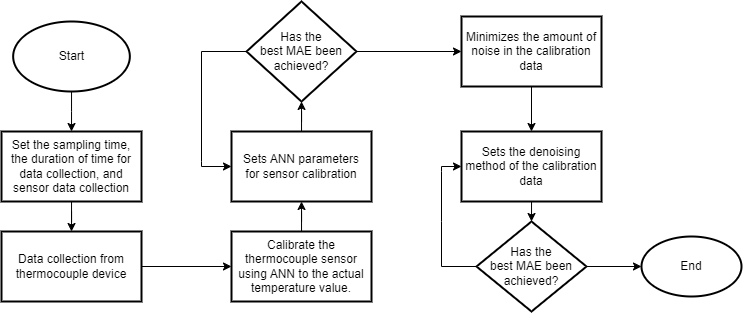

The diagram above was exported from draw.io. Its source (the exported page's mxGraphModel, read from the mxfile embedded in the PNG):
<mxGraphModel dx="569" dy="334" grid="1" gridSize="10" guides="1" tooltips="1" connect="1" arrows="1" fold="1" page="1" pageScale="1" pageWidth="850" pageHeight="1100" math="0" shadow="0">
  <root>
    <mxCell id="0" />
    <mxCell id="1" parent="0" />
    <mxCell id="_mEVetN7nfMlTZuGp1Y5-10" value="" style="edgeStyle=orthogonalEdgeStyle;rounded=0;orthogonalLoop=1;jettySize=auto;html=1;" edge="1" parent="1" source="_mEVetN7nfMlTZuGp1Y5-8" target="_mEVetN7nfMlTZuGp1Y5-9">
      <mxGeometry relative="1" as="geometry" />
    </mxCell>
    <mxCell id="_mEVetN7nfMlTZuGp1Y5-8" value="Start" style="strokeWidth=2;html=1;shape=mxgraph.flowchart.start_1;whiteSpace=wrap;" vertex="1" parent="1">
      <mxGeometry x="161.66" y="200" width="116.67" height="70" as="geometry" />
    </mxCell>
    <mxCell id="_mEVetN7nfMlTZuGp1Y5-16" value="" style="edgeStyle=orthogonalEdgeStyle;rounded=0;orthogonalLoop=1;jettySize=auto;html=1;" edge="1" parent="1" source="_mEVetN7nfMlTZuGp1Y5-9" target="_mEVetN7nfMlTZuGp1Y5-15">
      <mxGeometry relative="1" as="geometry" />
    </mxCell>
    <mxCell id="_mEVetN7nfMlTZuGp1Y5-9" value="Set the sampling time, the duration of time for data collection, and &lt;br&gt;sensor data collection" style="whiteSpace=wrap;html=1;strokeWidth=2;" vertex="1" parent="1">
      <mxGeometry x="150" y="310" width="140" height="70" as="geometry" />
    </mxCell>
    <mxCell id="_mEVetN7nfMlTZuGp1Y5-20" value="" style="edgeStyle=orthogonalEdgeStyle;rounded=0;orthogonalLoop=1;jettySize=auto;html=1;" edge="1" parent="1" source="_mEVetN7nfMlTZuGp1Y5-11" target="_mEVetN7nfMlTZuGp1Y5-13">
      <mxGeometry relative="1" as="geometry" />
    </mxCell>
    <mxCell id="_mEVetN7nfMlTZuGp1Y5-11" value="Sets ANN parameters &lt;br&gt;for sensor calibration" style="whiteSpace=wrap;html=1;strokeWidth=2;" vertex="1" parent="1">
      <mxGeometry x="380" y="310" width="140" height="70" as="geometry" />
    </mxCell>
    <mxCell id="_mEVetN7nfMlTZuGp1Y5-30" value="" style="edgeStyle=orthogonalEdgeStyle;rounded=0;orthogonalLoop=1;jettySize=auto;html=1;" edge="1" parent="1" source="_mEVetN7nfMlTZuGp1Y5-13" target="_mEVetN7nfMlTZuGp1Y5-24">
      <mxGeometry relative="1" as="geometry" />
    </mxCell>
    <mxCell id="_mEVetN7nfMlTZuGp1Y5-13" value="Has the &lt;br&gt;best MAE been &lt;br&gt;achieved?" style="rhombus;whiteSpace=wrap;html=1;strokeWidth=2;direction=south;" vertex="1" parent="1">
      <mxGeometry x="395" y="180" width="110" height="100" as="geometry" />
    </mxCell>
    <mxCell id="_mEVetN7nfMlTZuGp1Y5-28" value="" style="edgeStyle=orthogonalEdgeStyle;rounded=0;orthogonalLoop=1;jettySize=auto;html=1;" edge="1" parent="1" source="_mEVetN7nfMlTZuGp1Y5-15" target="_mEVetN7nfMlTZuGp1Y5-27">
      <mxGeometry relative="1" as="geometry" />
    </mxCell>
    <mxCell id="_mEVetN7nfMlTZuGp1Y5-15" value="Data collection from thermocouple device" style="whiteSpace=wrap;html=1;strokeWidth=2;" vertex="1" parent="1">
      <mxGeometry x="150.00000000000003" y="410" width="140" height="70" as="geometry" />
    </mxCell>
    <mxCell id="_mEVetN7nfMlTZuGp1Y5-34" value="" style="edgeStyle=orthogonalEdgeStyle;rounded=0;orthogonalLoop=1;jettySize=auto;html=1;" edge="1" parent="1" source="_mEVetN7nfMlTZuGp1Y5-24" target="_mEVetN7nfMlTZuGp1Y5-33">
      <mxGeometry relative="1" as="geometry" />
    </mxCell>
    <mxCell id="_mEVetN7nfMlTZuGp1Y5-24" value="Minimizes the amount of noise in the calibration data" style="whiteSpace=wrap;html=1;strokeWidth=2;" vertex="1" parent="1">
      <mxGeometry x="610" y="195" width="140" height="70" as="geometry" />
    </mxCell>
    <mxCell id="_mEVetN7nfMlTZuGp1Y5-29" value="" style="edgeStyle=orthogonalEdgeStyle;rounded=0;orthogonalLoop=1;jettySize=auto;html=1;" edge="1" parent="1" source="_mEVetN7nfMlTZuGp1Y5-27" target="_mEVetN7nfMlTZuGp1Y5-11">
      <mxGeometry relative="1" as="geometry" />
    </mxCell>
    <mxCell id="_mEVetN7nfMlTZuGp1Y5-27" value="Calibrate the thermocouple sensor using ANN to the actual temperature value." style="whiteSpace=wrap;html=1;strokeWidth=2;" vertex="1" parent="1">
      <mxGeometry x="380" y="410" width="140" height="70" as="geometry" />
    </mxCell>
    <mxCell id="_mEVetN7nfMlTZuGp1Y5-31" value="" style="endArrow=classic;html=1;rounded=0;entryX=0;entryY=0.5;entryDx=0;entryDy=0;" edge="1" parent="1" target="_mEVetN7nfMlTZuGp1Y5-11">
      <mxGeometry width="50" height="50" relative="1" as="geometry">
        <mxPoint x="350" y="340" as="sourcePoint" />
        <mxPoint x="370" y="320" as="targetPoint" />
        <Array as="points">
          <mxPoint x="350" y="345" />
        </Array>
      </mxGeometry>
    </mxCell>
    <mxCell id="_mEVetN7nfMlTZuGp1Y5-32" value="" style="endArrow=none;html=1;rounded=0;edgeStyle=elbowEdgeStyle;elbow=vertical;entryX=0.5;entryY=1;entryDx=0;entryDy=0;" edge="1" parent="1" target="_mEVetN7nfMlTZuGp1Y5-13">
      <mxGeometry width="50" height="50" relative="1" as="geometry">
        <mxPoint x="350" y="340" as="sourcePoint" />
        <mxPoint x="390" y="230" as="targetPoint" />
        <Array as="points">
          <mxPoint x="380" y="230" />
        </Array>
      </mxGeometry>
    </mxCell>
    <mxCell id="_mEVetN7nfMlTZuGp1Y5-36" value="" style="edgeStyle=orthogonalEdgeStyle;rounded=0;orthogonalLoop=1;jettySize=auto;html=1;" edge="1" parent="1" source="_mEVetN7nfMlTZuGp1Y5-33">
      <mxGeometry relative="1" as="geometry">
        <mxPoint x="680" y="400" as="targetPoint" />
      </mxGeometry>
    </mxCell>
    <mxCell id="_mEVetN7nfMlTZuGp1Y5-33" value="Sets the denoising method of the calibration data" style="whiteSpace=wrap;html=1;strokeWidth=2;" vertex="1" parent="1">
      <mxGeometry x="610" y="310" width="140" height="70" as="geometry" />
    </mxCell>
    <mxCell id="_mEVetN7nfMlTZuGp1Y5-41" value="" style="edgeStyle=orthogonalEdgeStyle;rounded=0;orthogonalLoop=1;jettySize=auto;html=1;" edge="1" parent="1">
      <mxGeometry relative="1" as="geometry">
        <mxPoint x="734.9999999999998" y="445" as="sourcePoint" />
        <mxPoint x="790" y="445" as="targetPoint" />
      </mxGeometry>
    </mxCell>
    <mxCell id="_mEVetN7nfMlTZuGp1Y5-35" value="Has the &lt;br&gt;best MAE been &lt;br&gt;achieved?" style="rhombus;whiteSpace=wrap;html=1;strokeWidth=2;direction=south;" vertex="1" parent="1">
      <mxGeometry x="625" y="400" width="110" height="90" as="geometry" />
    </mxCell>
    <mxCell id="_mEVetN7nfMlTZuGp1Y5-37" value="" style="endArrow=classic;html=1;rounded=0;entryX=0;entryY=0.5;entryDx=0;entryDy=0;" edge="1" parent="1" target="_mEVetN7nfMlTZuGp1Y5-33">
      <mxGeometry width="50" height="50" relative="1" as="geometry">
        <mxPoint x="590" y="350" as="sourcePoint" />
        <mxPoint x="630" y="370" as="targetPoint" />
        <Array as="points">
          <mxPoint x="590" y="345" />
        </Array>
      </mxGeometry>
    </mxCell>
    <mxCell id="_mEVetN7nfMlTZuGp1Y5-38" value="" style="endArrow=none;html=1;rounded=0;entryX=0.5;entryY=1;entryDx=0;entryDy=0;" edge="1" parent="1">
      <mxGeometry width="50" height="50" relative="1" as="geometry">
        <mxPoint x="590" y="350" as="sourcePoint" />
        <mxPoint x="625" y="445" as="targetPoint" />
        <Array as="points">
          <mxPoint x="590" y="400" />
          <mxPoint x="590" y="445" />
        </Array>
      </mxGeometry>
    </mxCell>
    <mxCell id="_mEVetN7nfMlTZuGp1Y5-40" value="End" style="strokeWidth=2;html=1;shape=mxgraph.flowchart.start_1;whiteSpace=wrap;" vertex="1" parent="1">
      <mxGeometry x="790" y="415" width="100" height="60" as="geometry" />
    </mxCell>
  </root>
</mxGraphModel>